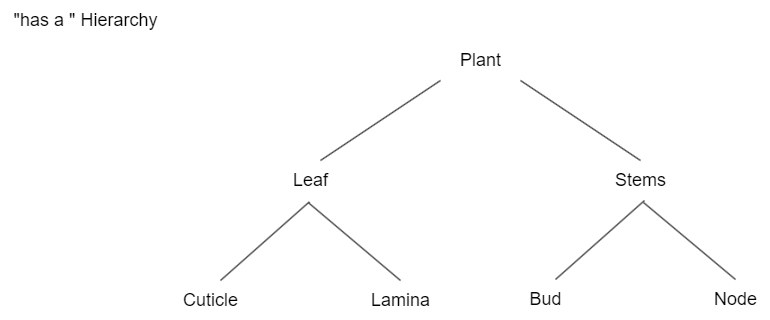

The diagram above was exported from draw.io. Its source (the exported page's mxGraphModel, read from the mxfile embedded in the PNG):
<mxGraphModel dx="1843" dy="746" grid="1" gridSize="10" guides="1" tooltips="1" connect="1" arrows="1" fold="1" page="1" pageScale="1" pageWidth="1100" pageHeight="850" math="0" shadow="0">
  <root>
    <mxCell id="0" />
    <mxCell id="1" parent="0" />
    <mxCell id="2" value="&lt;font style=&quot;font-size: 18px;&quot;&gt;Plant&lt;/font&gt;" style="text;html=1;align=center;verticalAlign=middle;resizable=0;points=[];autosize=1;strokeColor=none;fillColor=none;" vertex="1" parent="1">
      <mxGeometry x="530" y="80" width="60" height="40" as="geometry" />
    </mxCell>
    <mxCell id="3" value="" style="endArrow=none;html=1;rounded=0;" edge="1" parent="1">
      <mxGeometry width="50" height="50" relative="1" as="geometry">
        <mxPoint x="400" y="200" as="sourcePoint" />
        <mxPoint x="520" y="120" as="targetPoint" />
      </mxGeometry>
    </mxCell>
    <mxCell id="4" value="&lt;font style=&quot;font-size: 18px;&quot;&gt;&quot;has a &quot; Hierarchy&lt;/font&gt;" style="text;html=1;align=center;verticalAlign=middle;resizable=0;points=[];autosize=1;strokeColor=none;fillColor=none;" vertex="1" parent="1">
      <mxGeometry x="80" y="40" width="170" height="40" as="geometry" />
    </mxCell>
    <mxCell id="5" value="&lt;font style=&quot;font-size: 18px;&quot;&gt;Leaf&lt;/font&gt;" style="text;html=1;align=center;verticalAlign=middle;resizable=0;points=[];autosize=1;strokeColor=none;fillColor=none;" vertex="1" parent="1">
      <mxGeometry x="360" y="200" width="60" height="40" as="geometry" />
    </mxCell>
    <mxCell id="6" value="&lt;font style=&quot;font-size: 18px;&quot;&gt;Stems&lt;/font&gt;" style="text;html=1;align=center;verticalAlign=middle;resizable=0;points=[];autosize=1;strokeColor=none;fillColor=none;" vertex="1" parent="1">
      <mxGeometry x="685" y="200" width="70" height="40" as="geometry" />
    </mxCell>
    <mxCell id="7" value="" style="endArrow=none;html=1;rounded=0;" edge="1" parent="1">
      <mxGeometry width="50" height="50" relative="1" as="geometry">
        <mxPoint x="720" y="200" as="sourcePoint" />
        <mxPoint x="600" y="120" as="targetPoint" />
      </mxGeometry>
    </mxCell>
    <mxCell id="8" value="" style="endArrow=none;html=1;rounded=0;entryX=0.48;entryY=1.035;entryDx=0;entryDy=0;entryPerimeter=0;" edge="1" target="5" parent="1">
      <mxGeometry width="50" height="50" relative="1" as="geometry">
        <mxPoint x="300" y="320" as="sourcePoint" />
        <mxPoint x="530" y="290" as="targetPoint" />
      </mxGeometry>
    </mxCell>
    <mxCell id="9" value="" style="endArrow=none;html=1;rounded=0;entryX=0.473;entryY=1.065;entryDx=0;entryDy=0;entryPerimeter=0;" edge="1" target="5" parent="1">
      <mxGeometry width="50" height="50" relative="1" as="geometry">
        <mxPoint x="480" y="320" as="sourcePoint" />
        <mxPoint x="530" y="290" as="targetPoint" />
      </mxGeometry>
    </mxCell>
    <mxCell id="10" value="&lt;font style=&quot;font-size: 18px;&quot;&gt;Cuticle&lt;/font&gt;" style="text;html=1;align=center;verticalAlign=middle;resizable=0;points=[];autosize=1;strokeColor=none;fillColor=none;" vertex="1" parent="1">
      <mxGeometry x="250" y="320" width="80" height="40" as="geometry" />
    </mxCell>
    <mxCell id="11" value="&lt;font style=&quot;font-size: 18px;&quot;&gt;Lamina&lt;/font&gt;" style="text;html=1;align=center;verticalAlign=middle;resizable=0;points=[];autosize=1;strokeColor=none;fillColor=none;" vertex="1" parent="1">
      <mxGeometry x="440" y="320" width="80" height="40" as="geometry" />
    </mxCell>
    <mxCell id="12" value="" style="endArrow=none;html=1;rounded=0;entryX=0.48;entryY=1.035;entryDx=0;entryDy=0;entryPerimeter=0;" edge="1" parent="1">
      <mxGeometry width="50" height="50" relative="1" as="geometry">
        <mxPoint x="635" y="319" as="sourcePoint" />
        <mxPoint x="724" y="240" as="targetPoint" />
      </mxGeometry>
    </mxCell>
    <mxCell id="13" value="" style="endArrow=none;html=1;rounded=0;entryX=0.473;entryY=1.065;entryDx=0;entryDy=0;entryPerimeter=0;" edge="1" parent="1">
      <mxGeometry width="50" height="50" relative="1" as="geometry">
        <mxPoint x="815" y="319" as="sourcePoint" />
        <mxPoint x="723" y="242" as="targetPoint" />
      </mxGeometry>
    </mxCell>
    <mxCell id="14" value="&lt;font style=&quot;font-size: 18px;&quot;&gt;Bud&lt;/font&gt;" style="text;html=1;align=center;verticalAlign=middle;resizable=0;points=[];autosize=1;strokeColor=none;fillColor=none;" vertex="1" parent="1">
      <mxGeometry x="595" y="319" width="60" height="40" as="geometry" />
    </mxCell>
    <mxCell id="15" value="&lt;font style=&quot;font-size: 18px;&quot;&gt;Node&lt;/font&gt;" style="text;html=1;align=center;verticalAlign=middle;resizable=0;points=[];autosize=1;strokeColor=none;fillColor=none;" vertex="1" parent="1">
      <mxGeometry x="780" y="319" width="70" height="40" as="geometry" />
    </mxCell>
  </root>
</mxGraphModel>